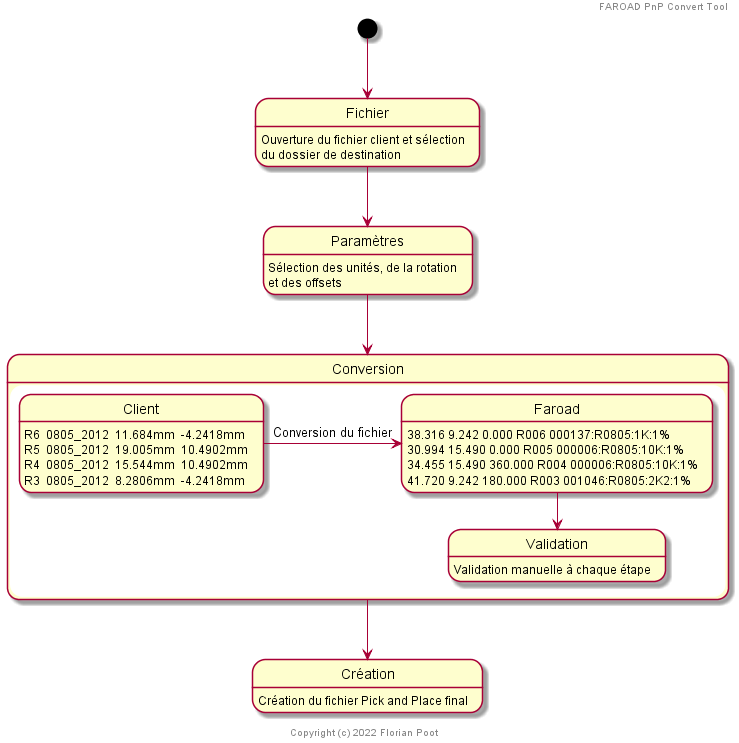

The diagram above was rendered by PlantUML. Its source (embedded in the PNG):
@startuml FAROAD_PNP
hide empty description

header
FAROAD PnP Convert Tool
endheader

[*] --> Fichier
Fichier : Ouverture du fichier client et sélection\ndu dossier de destination

Fichier -down-> Paramètres
Paramètres : Sélection des unités, de la rotation\net des offsets

Paramètres --> Conversion
state Conversion {
    Client -right-> Faroad : Conversion du fichier

    Client : R6  0805_2012  11.684mm  -4.2418mm           
    Client : R5  0805_2012  19.005mm  10.4902mm          
    Client : R4  0805_2012  15.544mm  10.4902mm            
    Client : R3  0805_2012  8.2806mm  -4.2418mm

    Faroad : 38.316 9.242 0.000 R006 000137:R0805:1K:1%
    Faroad : 30.994 15.490 0.000 R005 000006:R0805:10K:1%
    Faroad : 34.455 15.490 360.000 R004 000006:R0805:10K:1%
    Faroad : 41.720 9.242 180.000 R003 001046:R0805:2K2:1%

    Faroad -down-> Validation
    Validation : Validation manuelle à chaque étape
}

Conversion -down-> Création
Création : Création du fichier Pick and Place final


footer
Copyright (c) 2022 Florian Poot
endfooter

@enduml